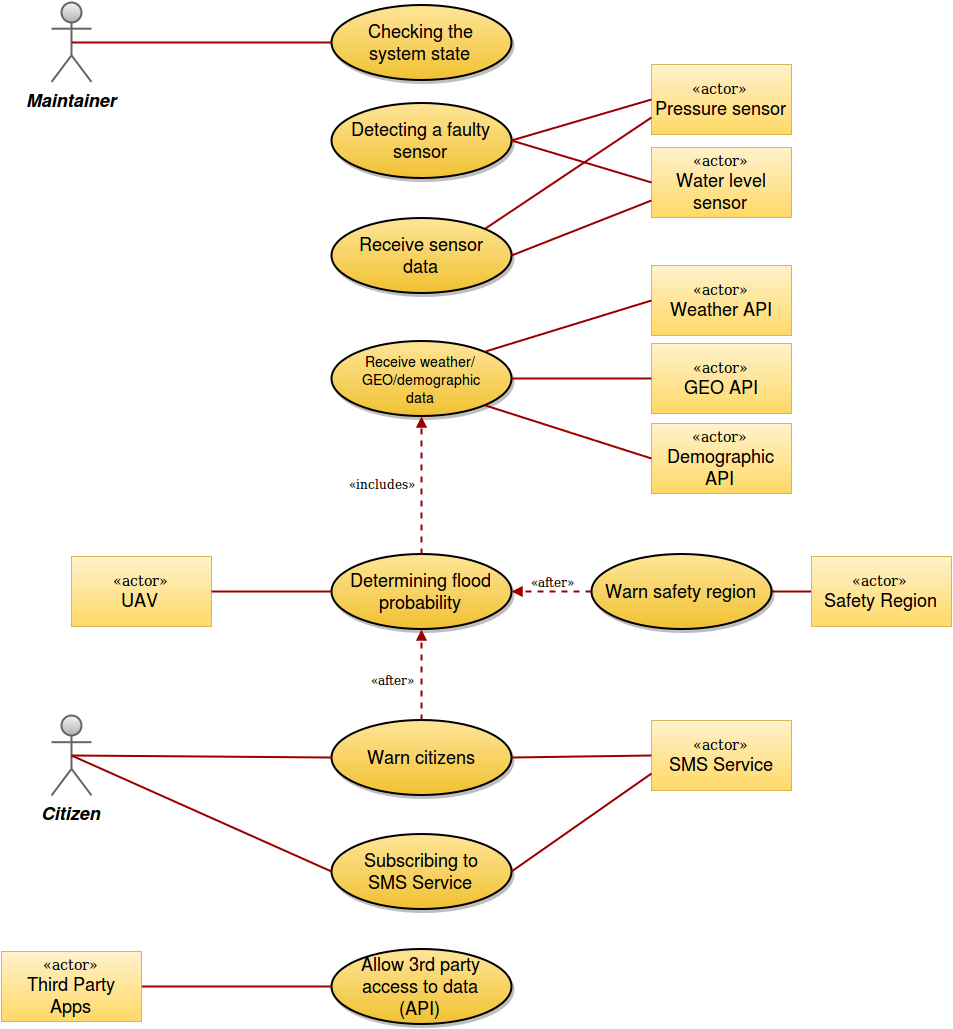

The diagram above was exported from draw.io. Its source (the exported page's mxGraphModel, read from the mxfile embedded in the PNG):
<mxGraphModel dx="4634" dy="5184" grid="1" gridSize="10" guides="1" tooltips="1" connect="1" fold="1" page="0" pageScale="1.5" pageWidth="826" pageHeight="1169" background="#ffffff" math="0">
  <root>
    <mxCell id="0" style=";html=1;" />
    <mxCell id="1" style=";html=1;" parent="0" />
    <mxCell id="93" value="Citizen&lt;br&gt;" style="shape=umlActor;verticalLabelPosition=bottom;verticalAlign=top;fontStyle=3;fontSize=18;fontFamily=Helvetica;strokeWidth=2;html=1;plain-gray" parent="1" vertex="1">
      <mxGeometry x="-3130" y="-3298" width="40" height="80" as="geometry" />
    </mxCell>
    <mxCell id="128" value="&lt;font style=&quot;font-size: 18px&quot;&gt;Warn citizens&lt;br&gt;&lt;/font&gt;" style="shape=mxgraph.flowchart.on-page_reference;fillColor=#FFE599;strokeColor=black;strokeWidth=2;shadow=1;gradientColor=#F1C232;html=1;" parent="1" vertex="1">
      <mxGeometry x="-2850" y="-3293.5" width="180" height="75" as="geometry" />
    </mxCell>
    <mxCell id="148" value="" style="edgeStyle=none;entryX=1;entryY=0.5;entryPerimeter=0;strokeWidth=2;endArrow=none;endFill=0;strokeColor=#990000;html=1;exitX=0;exitY=0.5;" parent="1" source="173" target="4d03752fdcc0b8f4-162" edge="1">
      <mxGeometry x="-3500" y="-3940" width="100" height="100" as="geometry">
        <mxPoint x="-3500" y="-3840" as="sourcePoint" />
        <mxPoint x="-2530" y="-3767" as="targetPoint" />
      </mxGeometry>
    </mxCell>
    <mxCell id="4d03752fdcc0b8f4-161" value="" style="edgeStyle=none;strokeWidth=2;endArrow=none;endFill=0;strokeColor=#990000;html=1;exitX=0.5;exitY=0.5;exitPerimeter=0;" parent="1" source="93" edge="1">
      <mxGeometry x="-3490" y="-3673" width="100" height="100" as="geometry">
        <mxPoint x="-2350" y="-3414.3918918918916" as="sourcePoint" />
        <mxPoint x="-2850" y="-3256" as="targetPoint" />
      </mxGeometry>
    </mxCell>
    <mxCell id="4d03752fdcc0b8f4-162" value="&lt;font style=&quot;font-size: 18px&quot;&gt;Warn safety region&lt;br&gt;&lt;/font&gt;" style="shape=mxgraph.flowchart.on-page_reference;fillColor=#FFE599;strokeColor=black;strokeWidth=2;shadow=1;gradientColor=#F1C232;html=1;" parent="1" vertex="1">
      <mxGeometry x="-2590" y="-3459.5" width="180" height="75" as="geometry" />
    </mxCell>
    <mxCell id="4d03752fdcc0b8f4-163" value="&lt;font style=&quot;font-size: 14px&quot; face=&quot;Verdana&quot;&gt;«actor»&lt;/font&gt;&lt;br&gt;&lt;font style=&quot;font-size: 18px&quot;&gt;SMS Service&lt;/font&gt;&lt;br&gt;" style="html=1;plain-yellow" parent="1" vertex="1">
      <mxGeometry x="-2530" y="-3293" width="140" height="70" as="geometry" />
    </mxCell>
    <mxCell id="4d03752fdcc0b8f4-164" value="" style="edgeStyle=none;strokeWidth=2;endArrow=none;endFill=0;strokeColor=#990000;html=1;exitX=1;exitY=0.5;exitPerimeter=0;entryX=0;entryY=0.5;" parent="1" source="128" target="4d03752fdcc0b8f4-163" edge="1">
      <mxGeometry x="-3480" y="-3663" width="100" height="100" as="geometry">
        <mxPoint x="-3100" y="-3248" as="sourcePoint" />
        <mxPoint x="-2840" y="-3246" as="targetPoint" />
      </mxGeometry>
    </mxCell>
    <mxCell id="4d03752fdcc0b8f4-165" value="&lt;font style=&quot;font-size: 18px&quot;&gt;Determining flood&lt;br&gt;probability&lt;br&gt;&lt;/font&gt;" style="shape=mxgraph.flowchart.on-page_reference;fillColor=#FFE599;strokeColor=black;strokeWidth=2;shadow=1;gradientColor=#F1C232;html=1;" parent="1" vertex="1">
      <mxGeometry x="-2850" y="-3459.5" width="180" height="75" as="geometry" />
    </mxCell>
    <mxCell id="4d03752fdcc0b8f4-170" value="&lt;font style=&quot;font-size: 14px&quot;&gt;Receive weather/&lt;br&gt;GEO/demographic&lt;br&gt;data&lt;br&gt;&lt;/font&gt;" style="shape=mxgraph.flowchart.on-page_reference;fillColor=#FFE599;strokeColor=black;strokeWidth=2;shadow=1;gradientColor=#F1C232;html=1;fontSize=15;" parent="1" vertex="1">
      <mxGeometry x="-2850" y="-3672.5" width="180" height="75" as="geometry" />
    </mxCell>
    <mxCell id="4d03752fdcc0b8f4-171" value="&lt;font style=&quot;font-size: 14px&quot; face=&quot;Verdana&quot;&gt;«actor»&lt;/font&gt;&lt;br&gt;&lt;font style=&quot;font-size: 18px&quot;&gt;Weather API&lt;/font&gt;&lt;br&gt;" style="html=1;plain-yellow" parent="1" vertex="1">
      <mxGeometry x="-2530" y="-3748" width="140" height="70" as="geometry" />
    </mxCell>
    <mxCell id="4d03752fdcc0b8f4-172" value="" style="edgeStyle=none;strokeWidth=2;endArrow=none;endFill=0;strokeColor=#990000;html=1;exitX=0.855;exitY=0.145;exitPerimeter=0;entryX=0;entryY=0.5;" parent="1" source="4d03752fdcc0b8f4-170" target="4d03752fdcc0b8f4-171" edge="1">
      <mxGeometry x="-3480" y="-3594" width="100" height="100" as="geometry">
        <mxPoint x="-2670" y="-3187" as="sourcePoint" />
        <mxPoint x="-2530" y="-3189" as="targetPoint" />
      </mxGeometry>
    </mxCell>
    <mxCell id="4d03752fdcc0b8f4-173" value="&lt;font style=&quot;font-size: 18px&quot;&gt;Subscribing to&lt;br&gt;SMS Service&lt;br&gt;&lt;/font&gt;" style="shape=mxgraph.flowchart.on-page_reference;fillColor=#FFE599;strokeColor=black;strokeWidth=2;shadow=1;gradientColor=#F1C232;html=1;" parent="1" vertex="1">
      <mxGeometry x="-2850" y="-3179.5" width="180" height="75" as="geometry" />
    </mxCell>
    <mxCell id="4d03752fdcc0b8f4-174" value="" style="edgeStyle=none;strokeWidth=2;endArrow=none;endFill=0;strokeColor=#990000;html=1;exitX=1;exitY=0.5;exitPerimeter=0;entryX=0;entryY=0.75;" parent="1" source="4d03752fdcc0b8f4-173" target="4d03752fdcc0b8f4-163" edge="1">
      <mxGeometry x="-3470" y="-3653" width="100" height="100" as="geometry">
        <mxPoint x="-2660" y="-3246" as="sourcePoint" />
        <mxPoint x="-2560" y="-3230" as="targetPoint" />
      </mxGeometry>
    </mxCell>
    <mxCell id="4d03752fdcc0b8f4-175" value="" style="edgeStyle=none;strokeWidth=2;endArrow=none;endFill=0;strokeColor=#990000;html=1;exitX=0.5;exitY=0.5;exitPerimeter=0;entryX=0;entryY=0.5;entryPerimeter=0;" parent="1" source="93" target="4d03752fdcc0b8f4-173" edge="1">
      <mxGeometry x="-3480" y="-3663" width="100" height="100" as="geometry">
        <mxPoint x="-3100" y="-3248" as="sourcePoint" />
        <mxPoint x="-2840" y="-3246" as="targetPoint" />
      </mxGeometry>
    </mxCell>
    <mxCell id="4d03752fdcc0b8f4-178" value="&lt;font style=&quot;font-size: 14px&quot; face=&quot;Verdana&quot;&gt;«actor»&lt;/font&gt;&lt;br&gt;&lt;font style=&quot;font-size: 18px&quot;&gt;GEO API&lt;/font&gt;&lt;br&gt;" style="html=1;plain-yellow" parent="1" vertex="1">
      <mxGeometry x="-2530" y="-3670" width="140" height="70" as="geometry" />
    </mxCell>
    <mxCell id="4d03752fdcc0b8f4-186" value="&lt;font style=&quot;font-size: 18px&quot;&gt;Allow 3rd party&lt;br&gt;access to data&lt;br&gt;(API)&lt;br&gt;&lt;/font&gt;" style="shape=mxgraph.flowchart.on-page_reference;fillColor=#FFE599;strokeColor=black;strokeWidth=2;shadow=1;gradientColor=#F1C232;html=1;" parent="1" vertex="1">
      <mxGeometry x="-2850" y="-3064.5" width="180" height="75" as="geometry" />
    </mxCell>
    <mxCell id="4d03752fdcc0b8f4-187" value="" style="edgeStyle=none;strokeWidth=2;endArrow=none;endFill=0;strokeColor=#990000;html=1;exitX=1;exitY=0.5;entryX=0;entryY=0.5;entryPerimeter=0;" parent="1" source="158" target="4d03752fdcc0b8f4-186" edge="1">
      <mxGeometry x="-3470" y="-3668" width="100" height="100" as="geometry">
        <mxPoint x="-3090" y="-3028" as="sourcePoint" />
        <mxPoint x="-2840" y="-3147" as="targetPoint" />
      </mxGeometry>
    </mxCell>
    <mxCell id="149" value="&lt;font style=&quot;font-size: 18px&quot;&gt;Detecting a faulty&lt;br&gt;sensor&lt;br&gt;&lt;/font&gt;" style="shape=mxgraph.flowchart.on-page_reference;fillColor=#FFE599;strokeColor=black;strokeWidth=2;shadow=1;gradientColor=#F1C232;html=1;" parent="1" vertex="1">
      <mxGeometry x="-2850" y="-3910.5" width="180" height="75" as="geometry" />
    </mxCell>
    <mxCell id="150" value="&lt;font style=&quot;font-size: 14px&quot; face=&quot;Verdana&quot;&gt;«actor»&lt;/font&gt;&lt;br&gt;&lt;font style=&quot;font-size: 18px&quot;&gt;Water level&lt;br&gt;sensor&lt;br&gt;&lt;/font&gt;" style="html=1;plain-yellow" parent="1" vertex="1">
      <mxGeometry x="-2530" y="-3866" width="140" height="70" as="geometry" />
    </mxCell>
    <mxCell id="151" value="&lt;font style=&quot;font-size: 14px&quot; face=&quot;Verdana&quot;&gt;«actor»&lt;/font&gt;&lt;br&gt;&lt;font style=&quot;font-size: 18px&quot;&gt;Pressure sensor&lt;br&gt;&lt;/font&gt;" style="html=1;plain-yellow" parent="1" vertex="1">
      <mxGeometry x="-2530" y="-3949" width="140" height="70" as="geometry" />
    </mxCell>
    <mxCell id="152" value="" style="edgeStyle=none;entryX=0;entryY=0.5;strokeWidth=2;endArrow=none;endFill=0;strokeColor=#990000;html=1;exitX=1;exitY=0.5;exitPerimeter=0;" parent="1" source="149" target="150" edge="1">
      <mxGeometry x="-3490" y="-4001" width="100" height="100" as="geometry">
        <mxPoint x="-3080" y="-3740.613636363636" as="sourcePoint" />
        <mxPoint x="-2660" y="-3743" as="targetPoint" />
      </mxGeometry>
    </mxCell>
    <mxCell id="153" value="" style="edgeStyle=none;entryX=0;entryY=0.5;strokeWidth=2;endArrow=none;endFill=0;strokeColor=#990000;html=1;exitX=1;exitY=0.5;exitPerimeter=0;" parent="1" source="149" target="151" edge="1">
      <mxGeometry x="-3480" y="-3991" width="100" height="100" as="geometry">
        <mxPoint x="-2660" y="-3863" as="sourcePoint" />
        <mxPoint x="-2520" y="-3815" as="targetPoint" />
      </mxGeometry>
    </mxCell>
    <mxCell id="154" value="&lt;font style=&quot;font-size: 18px&quot;&gt;Checking the&lt;br&gt;system state&lt;br&gt;&lt;/font&gt;" style="shape=mxgraph.flowchart.on-page_reference;fillColor=#FFE599;strokeColor=black;strokeWidth=2;shadow=1;gradientColor=#F1C232;html=1;" parent="1" vertex="1">
      <mxGeometry x="-2850" y="-4008.5" width="180" height="75" as="geometry" />
    </mxCell>
    <mxCell id="155" value="Maintainer&lt;br&gt;" style="shape=umlActor;verticalLabelPosition=bottom;verticalAlign=top;fontStyle=3;fontSize=18;fontFamily=Helvetica;strokeWidth=2;html=1;plain-gray" parent="1" vertex="1">
      <mxGeometry x="-3130" y="-4011.5" width="40" height="80" as="geometry" />
    </mxCell>
    <mxCell id="156" value="" style="edgeStyle=none;entryX=0;entryY=0.5;entryPerimeter=0;strokeWidth=2;endArrow=none;endFill=0;strokeColor=#990000;html=1;exitX=0.5;exitY=0.5;exitPerimeter=0;" parent="1" source="155" target="154" edge="1">
      <mxGeometry x="-3490" y="-3977" width="100" height="100" as="geometry">
        <mxPoint x="-3080" y="-3716.613636363636" as="sourcePoint" />
        <mxPoint x="-2660" y="-3719" as="targetPoint" />
      </mxGeometry>
    </mxCell>
    <mxCell id="158" value="&lt;font style=&quot;font-size: 14px&quot; face=&quot;Verdana&quot;&gt;«actor»&lt;/font&gt;&lt;br&gt;&lt;font style=&quot;font-size: 18px&quot;&gt;Third Party&lt;br&gt;Apps&lt;br&gt;&lt;/font&gt;" style="html=1;plain-yellow" parent="1" vertex="1">
      <mxGeometry x="-3180" y="-3062" width="140" height="70" as="geometry" />
    </mxCell>
    <mxCell id="161" value="&lt;font face=&quot;Verdana&quot;&gt;«includes»&lt;/font&gt;" style="text;html=1;strokeColor=none;fillColor=none;align=center;verticalAlign=middle;whiteSpace=wrap;overflow=hidden;" parent="1" vertex="1">
      <mxGeometry x="-2840" y="-3540" width="80" height="20" as="geometry" />
    </mxCell>
    <mxCell id="162" value="" style="edgeStyle=none;strokeWidth=2;endArrow=block;endFill=1;strokeColor=#990000;html=1;dashed=1;exitX=0.5;exitY=0;exitPerimeter=0;entryX=0.5;entryY=1;entryPerimeter=0;" parent="1" source="4d03752fdcc0b8f4-165" target="4d03752fdcc0b8f4-170" edge="1">
      <mxGeometry x="-3460" y="-3516" width="100" height="100" as="geometry">
        <mxPoint x="-2750" y="-3449" as="sourcePoint" />
        <mxPoint x="-2650" y="-3538" as="targetPoint" />
      </mxGeometry>
    </mxCell>
    <mxCell id="163" value="&lt;font style=&quot;font-size: 18px&quot;&gt;Receive sensor&lt;br&gt;data&lt;br&gt;&lt;/font&gt;" style="shape=mxgraph.flowchart.on-page_reference;fillColor=#FFE599;strokeColor=black;strokeWidth=2;shadow=1;gradientColor=#F1C232;html=1;" parent="1" vertex="1">
      <mxGeometry x="-2850" y="-3795.5" width="180" height="75" as="geometry" />
    </mxCell>
    <mxCell id="164" value="" style="edgeStyle=none;strokeWidth=2;endArrow=none;endFill=0;strokeColor=#990000;html=1;exitX=0.855;exitY=0.145;exitPerimeter=0;entryX=0;entryY=0.75;" parent="1" source="163" target="151" edge="1">
      <mxGeometry x="-3470" y="-3981" width="100" height="100" as="geometry">
        <mxPoint x="-2660" y="-3863" as="sourcePoint" />
        <mxPoint x="-2590" y="-3889" as="targetPoint" />
      </mxGeometry>
    </mxCell>
    <mxCell id="165" value="" style="edgeStyle=none;entryX=0;entryY=0.75;strokeWidth=2;endArrow=none;endFill=0;strokeColor=#990000;html=1;exitX=1;exitY=0.5;exitPerimeter=0;" parent="1" source="163" target="150" edge="1">
      <mxGeometry x="-3480" y="-3991" width="100" height="100" as="geometry">
        <mxPoint x="-2660" y="-3863" as="sourcePoint" />
        <mxPoint x="-2520" y="-3821" as="targetPoint" />
      </mxGeometry>
    </mxCell>
    <mxCell id="166" value="" style="edgeStyle=none;strokeWidth=2;endArrow=block;endFill=1;strokeColor=#990000;html=1;dashed=1;entryX=1;entryY=0.5;entryPerimeter=0;" edge="1" parent="1" target="4d03752fdcc0b8f4-165">
      <mxGeometry x="-3450" y="-3506" width="100" height="100" as="geometry">
        <mxPoint x="-2590" y="-3422" as="sourcePoint" />
        <mxPoint x="-2820" y="-3450" as="targetPoint" />
      </mxGeometry>
    </mxCell>
    <mxCell id="167" value="&lt;font face=&quot;Verdana&quot;&gt;«after»&lt;/font&gt;" style="text;html=1;strokeColor=none;fillColor=none;align=center;verticalAlign=middle;whiteSpace=wrap;overflow=hidden;" vertex="1" parent="1">
      <mxGeometry x="-2670" y="-3442" width="80" height="20" as="geometry" />
    </mxCell>
    <mxCell id="168" value="" style="edgeStyle=none;strokeWidth=2;endArrow=block;endFill=1;strokeColor=#990000;html=1;dashed=1;entryX=0.5;entryY=1;entryPerimeter=0;exitX=0.5;exitY=0;exitPerimeter=0;" edge="1" parent="1" source="128" target="4d03752fdcc0b8f4-165">
      <mxGeometry x="-3325" y="-3381" width="100" height="100" as="geometry">
        <mxPoint x="-2610" y="-3340" as="sourcePoint" />
        <mxPoint x="-2705" y="-3325" as="targetPoint" />
      </mxGeometry>
    </mxCell>
    <mxCell id="169" value="&lt;font face=&quot;Verdana&quot;&gt;«after»&lt;/font&gt;" style="text;html=1;strokeColor=none;fillColor=none;align=center;verticalAlign=middle;whiteSpace=wrap;overflow=hidden;" vertex="1" parent="1">
      <mxGeometry x="-2830" y="-3344" width="80" height="20" as="geometry" />
    </mxCell>
    <mxCell id="173" value="&lt;font style=&quot;font-size: 14px&quot; face=&quot;Verdana&quot;&gt;«actor»&lt;/font&gt;&lt;br&gt;&lt;font style=&quot;font-size: 18px&quot;&gt;Safety Region&lt;/font&gt;&lt;br&gt;" style="html=1;plain-yellow" vertex="1" parent="1">
      <mxGeometry x="-2370" y="-3457" width="140" height="70" as="geometry" />
    </mxCell>
    <mxCell id="176" value="" style="edgeStyle=none;strokeWidth=2;endArrow=none;endFill=0;strokeColor=#990000;html=1;entryX=0;entryY=0.5;" edge="1" parent="1" source="4d03752fdcc0b8f4-170" target="4d03752fdcc0b8f4-178">
      <mxGeometry x="-3470" y="-3584" width="100" height="100" as="geometry">
        <mxPoint x="-2660" y="-3703" as="sourcePoint" />
        <mxPoint x="-2520" y="-3703" as="targetPoint" />
      </mxGeometry>
    </mxCell>
    <mxCell id="177" value="&lt;font style=&quot;font-size: 14px&quot; face=&quot;Verdana&quot;&gt;«actor»&lt;/font&gt;&lt;br&gt;&lt;font style=&quot;font-size: 18px&quot;&gt;Demographic&lt;br&gt;API&lt;/font&gt;&lt;br&gt;" style="html=1;plain-yellow" vertex="1" parent="1">
      <mxGeometry x="-2530" y="-3590" width="140" height="70" as="geometry" />
    </mxCell>
    <mxCell id="178" value="" style="edgeStyle=none;strokeWidth=2;endArrow=none;endFill=0;strokeColor=#990000;html=1;entryX=0;entryY=0.5;exitX=0.855;exitY=0.855;exitPerimeter=0;" edge="1" parent="1" source="4d03752fdcc0b8f4-170" target="177">
      <mxGeometry x="-3460" y="-3574" width="100" height="100" as="geometry">
        <mxPoint x="-2686" y="-3676" as="sourcePoint" />
        <mxPoint x="-2520" y="-3625" as="targetPoint" />
      </mxGeometry>
    </mxCell>
    <mxCell id="180" value="&lt;font style=&quot;font-size: 14px&quot; face=&quot;Verdana&quot;&gt;«actor»&lt;/font&gt;&lt;br&gt;&lt;font style=&quot;font-size: 18px&quot;&gt;UAV&lt;/font&gt;&lt;br&gt;" style="html=1;plain-yellow" vertex="1" parent="1">
      <mxGeometry x="-3110" y="-3457" width="140" height="70" as="geometry" />
    </mxCell>
    <mxCell id="182" value="" style="edgeStyle=none;strokeWidth=2;endArrow=none;endFill=0;strokeColor=#990000;html=1;" edge="1" parent="1">
      <mxGeometry x="-3770" y="-3371" width="100" height="100" as="geometry">
        <mxPoint x="-2970" y="-3422" as="sourcePoint" />
        <mxPoint x="-2850" y="-3422" as="targetPoint" />
      </mxGeometry>
    </mxCell>
  </root>
</mxGraphModel>